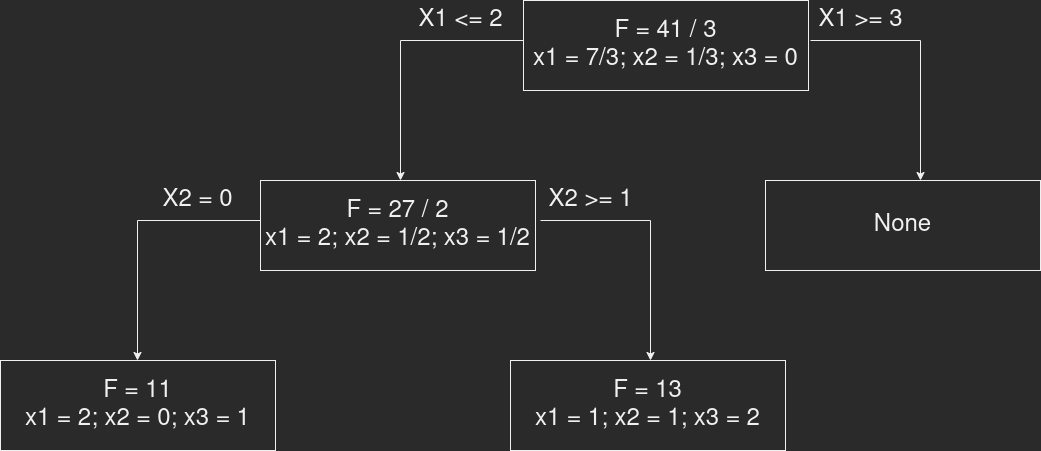

The diagram above was exported from draw.io. Its source (the exported page's mxGraphModel, read from the mxfile embedded in the PNG):
<mxGraphModel dx="1392" dy="808" grid="1" gridSize="10" guides="1" tooltips="1" connect="1" arrows="1" fold="1" page="1" pageScale="1" pageWidth="1100" pageHeight="850" math="0" shadow="0">
  <root>
    <mxCell id="0" />
    <mxCell id="1" parent="0" />
    <mxCell id="JyntaJJfrmAUun_Qg_L--1" value="&lt;font style=&quot;font-size: 24px&quot;&gt;F = 41 / 3&lt;br&gt;x1 = 7/3; x2 = 1/3; x3 = 0&lt;br&gt;&lt;/font&gt;" style="rounded=0;whiteSpace=wrap;html=1;" parent="1" vertex="1">
      <mxGeometry x="553" y="40" width="285" height="90" as="geometry" />
    </mxCell>
    <mxCell id="JyntaJJfrmAUun_Qg_L--3" value="&lt;span style=&quot;font-size: 24px&quot;&gt;X1 &amp;lt;= 2&lt;/span&gt;" style="endArrow=classic;html=1;rounded=0;edgeStyle=orthogonalEdgeStyle;" parent="1" edge="1">
      <mxGeometry x="-0.5209" y="-20" width="50" height="50" relative="1" as="geometry">
        <mxPoint x="553" y="80" as="sourcePoint" />
        <mxPoint x="430" y="220" as="targetPoint" />
        <mxPoint as="offset" />
      </mxGeometry>
    </mxCell>
    <mxCell id="JyntaJJfrmAUun_Qg_L--4" value="&lt;font style=&quot;font-size: 24px&quot;&gt;X1 &amp;gt;= 3&lt;/font&gt;" style="endArrow=classic;html=1;rounded=0;edgeStyle=orthogonalEdgeStyle;" parent="1" edge="1">
      <mxGeometry x="-0.6" y="20" width="50" height="50" relative="1" as="geometry">
        <mxPoint x="840" y="80" as="sourcePoint" />
        <mxPoint x="950" y="220" as="targetPoint" />
        <mxPoint as="offset" />
      </mxGeometry>
    </mxCell>
    <mxCell id="JyntaJJfrmAUun_Qg_L--5" value="&lt;font style=&quot;font-size: 24px&quot;&gt;F = 27 / 2&lt;br&gt;x1 = 2; x2 = 1/2; x3 = 1/2&lt;br&gt;&lt;/font&gt;" style="rounded=0;whiteSpace=wrap;html=1;" parent="1" vertex="1">
      <mxGeometry x="290" y="220" width="275" height="90" as="geometry" />
    </mxCell>
    <mxCell id="JyntaJJfrmAUun_Qg_L--6" value="&lt;font style=&quot;font-size: 24px&quot;&gt;None&lt;br&gt;&lt;/font&gt;" style="rounded=0;whiteSpace=wrap;html=1;" parent="1" vertex="1">
      <mxGeometry x="795" y="220" width="275" height="90" as="geometry" />
    </mxCell>
    <mxCell id="JyntaJJfrmAUun_Qg_L--7" value="&lt;span style=&quot;font-size: 24px&quot;&gt;X2 = 0&lt;/span&gt;" style="endArrow=classic;html=1;rounded=0;edgeStyle=orthogonalEdgeStyle;" parent="1" edge="1">
      <mxGeometry x="-0.5209" y="-20" width="50" height="50" relative="1" as="geometry">
        <mxPoint x="290" y="260" as="sourcePoint" />
        <mxPoint x="167" y="400" as="targetPoint" />
        <mxPoint as="offset" />
      </mxGeometry>
    </mxCell>
    <mxCell id="JyntaJJfrmAUun_Qg_L--8" value="&lt;font style=&quot;font-size: 24px&quot;&gt;X2 &amp;gt;= 1&lt;/font&gt;" style="endArrow=classic;html=1;rounded=0;edgeStyle=orthogonalEdgeStyle;" parent="1" edge="1">
      <mxGeometry x="-0.6" y="20" width="50" height="50" relative="1" as="geometry">
        <mxPoint x="570" y="260" as="sourcePoint" />
        <mxPoint x="680" y="400" as="targetPoint" />
        <mxPoint as="offset" />
      </mxGeometry>
    </mxCell>
    <mxCell id="JyntaJJfrmAUun_Qg_L--9" value="&lt;font style=&quot;font-size: 24px&quot;&gt;F = 11&lt;br&gt;x1 = 2; x2 = 0; x3 = 1&lt;br&gt;&lt;/font&gt;" style="rounded=0;whiteSpace=wrap;html=1;" parent="1" vertex="1">
      <mxGeometry x="30" y="400" width="275" height="90" as="geometry" />
    </mxCell>
    <mxCell id="JyntaJJfrmAUun_Qg_L--10" value="&lt;font style=&quot;font-size: 24px&quot;&gt;F = 13&lt;br&gt;x1 = 1; x2 = 1; x3 = 2&lt;br&gt;&lt;/font&gt;" style="rounded=0;whiteSpace=wrap;html=1;" parent="1" vertex="1">
      <mxGeometry x="540" y="400" width="275" height="90" as="geometry" />
    </mxCell>
  </root>
</mxGraphModel>